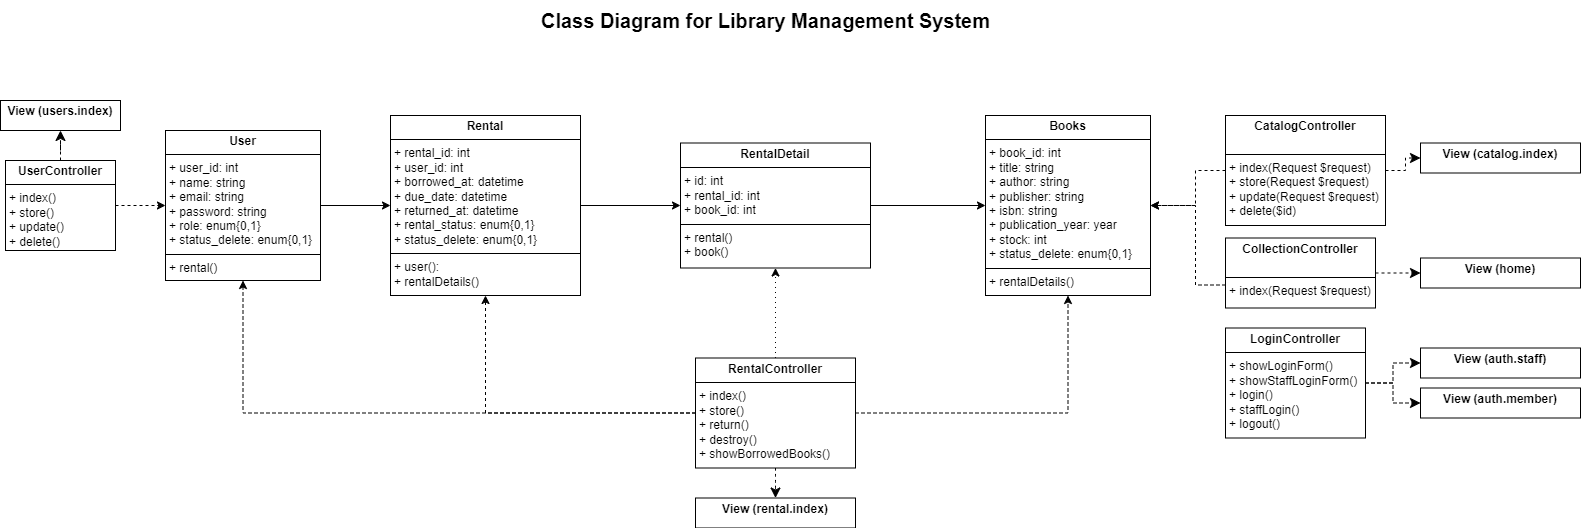

The diagram above was exported from draw.io. Its source (the exported page's mxGraphModel, read from the mxfile embedded in the PNG):
<mxGraphModel dx="3475" dy="1430" grid="1" gridSize="10" guides="1" tooltips="1" connect="1" arrows="1" fold="1" page="1" pageScale="1" pageWidth="850" pageHeight="1100" math="0" shadow="0">
  <root>
    <mxCell id="0" />
    <mxCell id="1" parent="0" />
    <mxCell id="2" style="edgeStyle=orthogonalEdgeStyle;rounded=0;orthogonalLoop=1;jettySize=auto;html=1;entryX=0;entryY=0.5;entryDx=0;entryDy=0;" edge="1" source="3" target="6" parent="1">
      <mxGeometry relative="1" as="geometry" />
    </mxCell>
    <mxCell id="3" value="&lt;p style=&quot;margin:0px;margin-top:4px;text-align:center;&quot;&gt;&lt;b&gt;User&lt;/b&gt;&lt;/p&gt;&lt;hr size=&quot;1&quot; style=&quot;border-style:solid;&quot;&gt;&lt;p style=&quot;margin:0px;margin-left:4px;&quot;&gt;+ user_id: int&lt;/p&gt;&lt;p style=&quot;margin: 0px 0px 0px 4px;&quot;&gt;+ name: string&lt;/p&gt;&lt;p style=&quot;margin: 0px 0px 0px 4px;&quot;&gt;+ email: string&lt;/p&gt;&lt;p style=&quot;margin: 0px 0px 0px 4px;&quot;&gt;+ password: string&lt;/p&gt;&lt;p style=&quot;margin: 0px 0px 0px 4px;&quot;&gt;+ role: enum{0,1}&lt;/p&gt;&lt;p style=&quot;margin: 0px 0px 0px 4px;&quot;&gt;+ status_delete:&amp;nbsp;&lt;span style=&quot;background-color: initial;&quot;&gt;enum{0,1}&lt;/span&gt;&lt;span style=&quot;background-color: initial;&quot;&gt;&amp;nbsp;&lt;/span&gt;&lt;/p&gt;&lt;hr size=&quot;1&quot; style=&quot;border-style:solid;&quot;&gt;&lt;p style=&quot;margin:0px;margin-left:4px;&quot;&gt;+ rental()&lt;/p&gt;&lt;p style=&quot;margin: 0px 0px 0px 4px;&quot;&gt;&lt;br&gt;&lt;/p&gt;" style="verticalAlign=top;align=left;overflow=fill;html=1;whiteSpace=wrap;" vertex="1" parent="1">
      <mxGeometry x="-175" y="720" width="155" height="150" as="geometry" />
    </mxCell>
    <mxCell id="4" value="&lt;p style=&quot;margin:0px;margin-top:4px;text-align:center;&quot;&gt;&lt;b&gt;Books&lt;/b&gt;&lt;/p&gt;&lt;hr size=&quot;1&quot; style=&quot;border-style:solid;&quot;&gt;&lt;p style=&quot;margin:0px;margin-left:4px;&quot;&gt;+ book_id: int&lt;/p&gt;&lt;p style=&quot;margin: 0px 0px 0px 4px;&quot;&gt;+ title: string&lt;/p&gt;&lt;p style=&quot;margin: 0px 0px 0px 4px;&quot;&gt;+ author: string&lt;/p&gt;&lt;p style=&quot;margin: 0px 0px 0px 4px;&quot;&gt;+ publisher: string&lt;/p&gt;&lt;p style=&quot;margin: 0px 0px 0px 4px;&quot;&gt;+ isbn&lt;span style=&quot;background-color: initial;&quot;&gt;: string&lt;/span&gt;&lt;/p&gt;&lt;p style=&quot;margin: 0px 0px 0px 4px;&quot;&gt;+ publication_year&lt;span style=&quot;background-color: initial;&quot;&gt;: year&lt;/span&gt;&lt;span style=&quot;background-color: initial;&quot;&gt;&lt;br&gt;&lt;/span&gt;&lt;/p&gt;&lt;p style=&quot;margin: 0px 0px 0px 4px;&quot;&gt;+ stock&lt;span style=&quot;background-color: initial;&quot;&gt;: int&lt;/span&gt;&lt;span style=&quot;background-color: initial;&quot;&gt;&lt;br&gt;&lt;/span&gt;&lt;/p&gt;&lt;p style=&quot;margin: 0px 0px 0px 4px;&quot;&gt;+ status_delete:&amp;nbsp;&lt;span style=&quot;background-color: initial;&quot;&gt;enum{0,1}&lt;/span&gt;&lt;span style=&quot;background-color: initial;&quot;&gt;&amp;nbsp;&lt;/span&gt;&lt;/p&gt;&lt;hr size=&quot;1&quot; style=&quot;border-style:solid;&quot;&gt;&lt;p style=&quot;margin:0px;margin-left:4px;&quot;&gt;+ rentalDetails()&lt;/p&gt;&lt;p style=&quot;margin: 0px 0px 0px 4px;&quot;&gt;&lt;br&gt;&lt;/p&gt;" style="verticalAlign=top;align=left;overflow=fill;html=1;whiteSpace=wrap;" vertex="1" parent="1">
      <mxGeometry x="645" y="705" width="165" height="180" as="geometry" />
    </mxCell>
    <mxCell id="5" value="" style="edgeStyle=orthogonalEdgeStyle;rounded=0;orthogonalLoop=1;jettySize=auto;html=1;" edge="1" source="6" target="8" parent="1">
      <mxGeometry relative="1" as="geometry" />
    </mxCell>
    <mxCell id="6" value="&lt;p style=&quot;margin:0px;margin-top:4px;text-align:center;&quot;&gt;&lt;b&gt;Rental&lt;/b&gt;&lt;/p&gt;&lt;hr size=&quot;1&quot; style=&quot;border-style:solid;&quot;&gt;&lt;p style=&quot;margin:0px;margin-left:4px;&quot;&gt;+ rental_id: int&lt;/p&gt;&lt;p style=&quot;margin:0px;margin-left:4px;&quot;&gt;+ user_id: int&lt;br&gt;&lt;/p&gt;&lt;p style=&quot;margin: 0px 0px 0px 4px;&quot;&gt;+ borrowed_at: datetime&lt;/p&gt;&lt;p style=&quot;margin: 0px 0px 0px 4px;&quot;&gt;+ due_date: datetime&lt;br&gt;&lt;/p&gt;&lt;p style=&quot;margin: 0px 0px 0px 4px;&quot;&gt;+ returned_at: datetime&lt;/p&gt;&lt;p style=&quot;margin: 0px 0px 0px 4px;&quot;&gt;+ rental_status:&amp;nbsp;&lt;span style=&quot;background-color: initial;&quot;&gt;enum{0,1}&lt;/span&gt;&lt;span style=&quot;background-color: initial;&quot;&gt;&amp;nbsp;&lt;/span&gt;&lt;/p&gt;&lt;p style=&quot;margin: 0px 0px 0px 4px;&quot;&gt;+ status_delete:&amp;nbsp;&lt;span style=&quot;background-color: initial;&quot;&gt;enum{0,1}&lt;/span&gt;&lt;span style=&quot;background-color: initial;&quot;&gt;&amp;nbsp;&lt;/span&gt;&lt;/p&gt;&lt;hr size=&quot;1&quot; style=&quot;border-style:solid;&quot;&gt;&lt;p style=&quot;margin:0px;margin-left:4px;&quot;&gt;+&amp;nbsp;&lt;span style=&quot;background-color: initial;&quot;&gt;user():&lt;/span&gt;&lt;/p&gt;&lt;p style=&quot;margin:0px;margin-left:4px;&quot;&gt;&lt;span style=&quot;background-color: initial;&quot;&gt;+&amp;nbsp;&lt;/span&gt;&lt;span style=&quot;background-color: initial;&quot;&gt;rentalDetails()&lt;/span&gt;&lt;/p&gt;&lt;p style=&quot;margin: 0px 0px 0px 4px;&quot;&gt;&lt;br&gt;&lt;/p&gt;" style="verticalAlign=top;align=left;overflow=fill;html=1;whiteSpace=wrap;" vertex="1" parent="1">
      <mxGeometry x="50" y="705" width="190" height="180" as="geometry" />
    </mxCell>
    <mxCell id="7" style="edgeStyle=orthogonalEdgeStyle;rounded=0;orthogonalLoop=1;jettySize=auto;html=1;entryX=0;entryY=0.5;entryDx=0;entryDy=0;" edge="1" source="8" target="4" parent="1">
      <mxGeometry relative="1" as="geometry" />
    </mxCell>
    <mxCell id="8" value="&lt;p style=&quot;margin:0px;margin-top:4px;text-align:center;&quot;&gt;&lt;b&gt;RentalDetail&lt;/b&gt;&lt;/p&gt;&lt;hr size=&quot;1&quot; style=&quot;border-style:solid;&quot;&gt;&lt;p style=&quot;margin:0px;margin-left:4px;&quot;&gt;+ id: int&lt;br&gt;&lt;/p&gt;&lt;p style=&quot;margin:0px;margin-left:4px;&quot;&gt;+ rental_id: int&lt;/p&gt;&lt;p style=&quot;margin:0px;margin-left:4px;&quot;&gt;+ book_id: int&lt;/p&gt;&lt;hr size=&quot;1&quot; style=&quot;border-style:solid;&quot;&gt;&lt;p style=&quot;margin:0px;margin-left:4px;&quot;&gt;+&amp;nbsp;&lt;span style=&quot;background-color: initial;&quot;&gt;rental()&lt;/span&gt;&lt;/p&gt;&lt;p style=&quot;margin:0px;margin-left:4px;&quot;&gt;&lt;span style=&quot;background-color: initial;&quot;&gt;+&amp;nbsp;&lt;/span&gt;&lt;span style=&quot;background-color: initial;&quot;&gt;book()&lt;br&gt;&lt;/span&gt;&lt;/p&gt;" style="verticalAlign=top;align=left;overflow=fill;html=1;whiteSpace=wrap;" vertex="1" parent="1">
      <mxGeometry x="340" y="732.5" width="190" height="125" as="geometry" />
    </mxCell>
    <mxCell id="9" value="&lt;font style=&quot;font-size: 20px;&quot;&gt;&lt;b style=&quot;&quot;&gt;Class Diagram for Library Management System&lt;/b&gt;&lt;/font&gt;" style="text;html=1;align=center;verticalAlign=middle;resizable=0;points=[];autosize=1;strokeColor=none;fillColor=none;" vertex="1" parent="1">
      <mxGeometry x="190" y="590" width="470" height="40" as="geometry" />
    </mxCell>
    <mxCell id="10" style="edgeStyle=orthogonalEdgeStyle;rounded=0;orthogonalLoop=1;jettySize=auto;html=1;entryX=1;entryY=0.5;entryDx=0;entryDy=0;dashed=1;" edge="1" source="12" target="4" parent="1">
      <mxGeometry relative="1" as="geometry">
        <Array as="points">
          <mxPoint x="855" y="759.5" />
          <mxPoint x="855" y="794.5" />
        </Array>
      </mxGeometry>
    </mxCell>
    <mxCell id="11" style="edgeStyle=orthogonalEdgeStyle;rounded=0;orthogonalLoop=1;jettySize=auto;html=1;entryX=0;entryY=0.5;entryDx=0;entryDy=0;fontSize=12;startSize=8;endSize=8;dashed=1;" edge="1" source="12" target="30" parent="1">
      <mxGeometry relative="1" as="geometry" />
    </mxCell>
    <mxCell id="12" value="&lt;p style=&quot;margin:0px;margin-top:4px;text-align:center;&quot;&gt;&lt;b&gt;CatalogController&lt;/b&gt;&lt;/p&gt;&lt;br&gt;&lt;hr size=&quot;1&quot; style=&quot;border-style:solid;&quot;&gt;&lt;p style=&quot;margin:0px;margin-left:4px;&quot;&gt;+ index(Request $request)&lt;/p&gt;&lt;p style=&quot;margin: 0px 0px 0px 4px;&quot;&gt;+ store(Request $request)&lt;/p&gt;&lt;p style=&quot;margin: 0px 0px 0px 4px;&quot;&gt;+ update(Request $request)&lt;/p&gt;&lt;p style=&quot;margin: 0px 0px 0px 4px;&quot;&gt;+ delete($id)&lt;/p&gt;&lt;p style=&quot;margin: 0px 0px 0px 4px;&quot;&gt;&lt;br&gt;&lt;/p&gt;&lt;p style=&quot;margin:0px;margin-left:4px;&quot;&gt;&lt;br&gt;&lt;/p&gt;&lt;p style=&quot;margin: 0px 0px 0px 4px;&quot;&gt;&lt;br&gt;&lt;/p&gt;" style="verticalAlign=top;align=left;overflow=fill;html=1;whiteSpace=wrap;" vertex="1" parent="1">
      <mxGeometry x="885" y="705" width="160" height="110" as="geometry" />
    </mxCell>
    <mxCell id="13" style="edgeStyle=orthogonalEdgeStyle;rounded=0;orthogonalLoop=1;jettySize=auto;html=1;entryX=0;entryY=0.5;entryDx=0;entryDy=0;fontSize=12;startSize=8;endSize=8;dashed=1;" edge="1" source="15" target="31" parent="1">
      <mxGeometry relative="1" as="geometry" />
    </mxCell>
    <mxCell id="14" style="edgeStyle=orthogonalEdgeStyle;rounded=0;orthogonalLoop=1;jettySize=auto;html=1;entryX=0;entryY=0.5;entryDx=0;entryDy=0;fontSize=12;startSize=8;endSize=8;dashed=1;" edge="1" source="15" target="32" parent="1">
      <mxGeometry relative="1" as="geometry" />
    </mxCell>
    <mxCell id="15" value="&lt;p style=&quot;margin:0px;margin-top:4px;text-align:center;&quot;&gt;&lt;b&gt;LoginController&lt;/b&gt;&lt;/p&gt;&lt;hr size=&quot;1&quot; style=&quot;border-style:solid;&quot;&gt;&lt;p style=&quot;margin:0px;margin-left:4px;&quot;&gt;+ showLoginForm()&lt;/p&gt;&lt;p style=&quot;margin:0px;margin-left:4px;&quot;&gt;+ showStaffLoginForm()&lt;br&gt;&lt;/p&gt;&lt;p style=&quot;margin:0px;margin-left:4px;&quot;&gt;+ login()&lt;br&gt;&lt;/p&gt;&lt;p style=&quot;margin:0px;margin-left:4px;&quot;&gt;+ staffLogin()&lt;br&gt;&lt;/p&gt;&lt;p style=&quot;margin:0px;margin-left:4px;&quot;&gt;+ logout()&lt;br&gt;&lt;/p&gt;&lt;p style=&quot;margin: 0px 0px 0px 4px;&quot;&gt;&lt;br&gt;&lt;/p&gt;&lt;p style=&quot;margin:0px;margin-left:4px;&quot;&gt;&lt;br&gt;&lt;/p&gt;&lt;p style=&quot;margin: 0px 0px 0px 4px;&quot;&gt;&lt;br&gt;&lt;/p&gt;" style="verticalAlign=top;align=left;overflow=fill;html=1;whiteSpace=wrap;" vertex="1" parent="1">
      <mxGeometry x="885" y="917.5" width="140" height="110" as="geometry" />
    </mxCell>
    <mxCell id="16" style="edgeStyle=orthogonalEdgeStyle;rounded=0;orthogonalLoop=1;jettySize=auto;html=1;entryX=1;entryY=0.5;entryDx=0;entryDy=0;dashed=1;" edge="1" source="18" target="4" parent="1">
      <mxGeometry relative="1" as="geometry">
        <Array as="points">
          <mxPoint x="855" y="874.5" />
          <mxPoint x="855" y="794.5" />
        </Array>
      </mxGeometry>
    </mxCell>
    <mxCell id="17" style="edgeStyle=orthogonalEdgeStyle;rounded=0;orthogonalLoop=1;jettySize=auto;html=1;entryX=0;entryY=0.5;entryDx=0;entryDy=0;fontSize=12;startSize=8;endSize=8;dashed=1;" edge="1" source="18" target="29" parent="1">
      <mxGeometry relative="1" as="geometry" />
    </mxCell>
    <mxCell id="18" value="&lt;p style=&quot;margin:0px;margin-top:4px;text-align:center;&quot;&gt;&lt;b&gt;CollectionController&lt;/b&gt;&lt;/p&gt;&lt;br&gt;&lt;hr size=&quot;1&quot; style=&quot;border-style:solid;&quot;&gt;&lt;p style=&quot;margin:0px;margin-left:4px;&quot;&gt;+ index(Request $request)&lt;/p&gt;&lt;p style=&quot;margin: 0px 0px 0px 4px;&quot;&gt;&lt;br&gt;&lt;/p&gt;&lt;p style=&quot;margin:0px;margin-left:4px;&quot;&gt;&lt;br&gt;&lt;/p&gt;&lt;p style=&quot;margin: 0px 0px 0px 4px;&quot;&gt;&lt;br&gt;&lt;/p&gt;" style="verticalAlign=top;align=left;overflow=fill;html=1;whiteSpace=wrap;" vertex="1" parent="1">
      <mxGeometry x="885" y="827.5" width="150" height="70" as="geometry" />
    </mxCell>
    <mxCell id="19" style="edgeStyle=orthogonalEdgeStyle;rounded=0;orthogonalLoop=1;jettySize=auto;html=1;entryX=0;entryY=0.5;entryDx=0;entryDy=0;dashed=1;" edge="1" source="21" target="3" parent="1">
      <mxGeometry relative="1" as="geometry" />
    </mxCell>
    <mxCell id="20" style="edgeStyle=orthogonalEdgeStyle;rounded=0;orthogonalLoop=1;jettySize=auto;html=1;entryX=0.5;entryY=1;entryDx=0;entryDy=0;fontSize=12;startSize=8;endSize=8;dashed=1;" edge="1" source="21" target="33" parent="1">
      <mxGeometry relative="1" as="geometry" />
    </mxCell>
    <mxCell id="21" value="&lt;p style=&quot;margin:0px;margin-top:4px;text-align:center;&quot;&gt;&lt;b&gt;UserController&lt;/b&gt;&lt;/p&gt;&lt;hr size=&quot;1&quot; style=&quot;border-style:solid;&quot;&gt;&lt;p style=&quot;margin:0px;margin-left:4px;&quot;&gt;+ index()&lt;/p&gt;&lt;p style=&quot;margin:0px;margin-left:4px;&quot;&gt;+ store()&lt;br&gt;&lt;/p&gt;&lt;p style=&quot;margin:0px;margin-left:4px;&quot;&gt;+ update()&lt;br&gt;&lt;/p&gt;&lt;p style=&quot;margin:0px;margin-left:4px;&quot;&gt;+ delete()&lt;br&gt;&lt;/p&gt;&lt;p style=&quot;margin:0px;margin-left:4px;&quot;&gt;&lt;br&gt;&lt;/p&gt;&lt;p style=&quot;margin:0px;margin-left:4px;&quot;&gt;&lt;br&gt;&lt;/p&gt;&lt;p style=&quot;margin: 0px 0px 0px 4px;&quot;&gt;&lt;br&gt;&lt;/p&gt;" style="verticalAlign=top;align=left;overflow=fill;html=1;whiteSpace=wrap;" vertex="1" parent="1">
      <mxGeometry x="-335" y="750" width="110" height="90" as="geometry" />
    </mxCell>
    <mxCell id="22" style="edgeStyle=orthogonalEdgeStyle;rounded=0;orthogonalLoop=1;jettySize=auto;html=1;entryX=0.5;entryY=1;entryDx=0;entryDy=0;strokeColor=default;jumpStyle=none;dashed=1;" edge="1" source="27" target="3" parent="1">
      <mxGeometry relative="1" as="geometry" />
    </mxCell>
    <mxCell id="23" style="edgeStyle=orthogonalEdgeStyle;rounded=0;orthogonalLoop=1;jettySize=auto;html=1;entryX=0.5;entryY=1;entryDx=0;entryDy=0;dashed=1;" edge="1" source="27" target="6" parent="1">
      <mxGeometry relative="1" as="geometry" />
    </mxCell>
    <mxCell id="24" style="edgeStyle=orthogonalEdgeStyle;rounded=0;orthogonalLoop=1;jettySize=auto;html=1;entryX=0.5;entryY=1;entryDx=0;entryDy=0;dashed=1;" edge="1" source="27" target="4" parent="1">
      <mxGeometry relative="1" as="geometry" />
    </mxCell>
    <mxCell id="25" value="" style="edgeStyle=orthogonalEdgeStyle;rounded=0;orthogonalLoop=1;jettySize=auto;html=1;dashed=1;dashPattern=1 4;exitX=0.5;exitY=0;exitDx=0;exitDy=0;entryX=0.5;entryY=1;entryDx=0;entryDy=0;" edge="1" source="27" target="8" parent="1">
      <mxGeometry relative="1" as="geometry">
        <mxPoint x="395" y="897.5" as="targetPoint" />
        <Array as="points">
          <mxPoint x="435" y="887.5" />
          <mxPoint x="435" y="887.5" />
        </Array>
      </mxGeometry>
    </mxCell>
    <mxCell id="26" style="edgeStyle=none;curved=1;rounded=0;orthogonalLoop=1;jettySize=auto;html=1;entryX=0.5;entryY=0;entryDx=0;entryDy=0;fontSize=12;startSize=8;endSize=8;dashed=1;" edge="1" source="27" target="28" parent="1">
      <mxGeometry relative="1" as="geometry" />
    </mxCell>
    <mxCell id="27" value="&lt;p style=&quot;margin:0px;margin-top:4px;text-align:center;&quot;&gt;&lt;b&gt;RentalController&lt;/b&gt;&lt;/p&gt;&lt;hr size=&quot;1&quot; style=&quot;border-style:solid;&quot;&gt;&lt;p style=&quot;margin:0px;margin-left:4px;&quot;&gt;+ index()&lt;/p&gt;&lt;p style=&quot;margin:0px;margin-left:4px;&quot;&gt;+ store()&lt;br&gt;&lt;/p&gt;&lt;p style=&quot;margin:0px;margin-left:4px;&quot;&gt;+ return()&lt;br&gt;&lt;/p&gt;&lt;p style=&quot;margin:0px;margin-left:4px;&quot;&gt;+ destroy()&lt;br&gt;&lt;/p&gt;&lt;p style=&quot;margin:0px;margin-left:4px;&quot;&gt;+ showBorrowedBooks()&lt;br&gt;&lt;/p&gt;&lt;p style=&quot;margin: 0px 0px 0px 4px;&quot;&gt;&lt;br&gt;&lt;/p&gt;&lt;p style=&quot;margin:0px;margin-left:4px;&quot;&gt;&lt;br&gt;&lt;/p&gt;&lt;p style=&quot;margin: 0px 0px 0px 4px;&quot;&gt;&lt;br&gt;&lt;/p&gt;" style="verticalAlign=top;align=left;overflow=fill;html=1;whiteSpace=wrap;" vertex="1" parent="1">
      <mxGeometry x="355" y="947.5" width="160" height="110" as="geometry" />
    </mxCell>
    <mxCell id="28" value="&lt;p style=&quot;margin:0px;margin-top:4px;text-align:center;&quot;&gt;&lt;b&gt;View (rental.index)&lt;/b&gt;&lt;/p&gt;" style="verticalAlign=top;align=left;overflow=fill;html=1;whiteSpace=wrap;" vertex="1" parent="1">
      <mxGeometry x="355" y="1087.5" width="160" height="30" as="geometry" />
    </mxCell>
    <mxCell id="29" value="&lt;p style=&quot;margin:0px;margin-top:4px;text-align:center;&quot;&gt;&lt;b&gt;View (home)&lt;/b&gt;&lt;/p&gt;" style="verticalAlign=top;align=left;overflow=fill;html=1;whiteSpace=wrap;" vertex="1" parent="1">
      <mxGeometry x="1080" y="847.5" width="160" height="30" as="geometry" />
    </mxCell>
    <mxCell id="30" value="&lt;p style=&quot;margin:0px;margin-top:4px;text-align:center;&quot;&gt;&lt;b&gt;View (catalog.index)&lt;/b&gt;&lt;/p&gt;" style="verticalAlign=top;align=left;overflow=fill;html=1;whiteSpace=wrap;" vertex="1" parent="1">
      <mxGeometry x="1080" y="732.5" width="160" height="30" as="geometry" />
    </mxCell>
    <mxCell id="31" value="&lt;p style=&quot;margin:0px;margin-top:4px;text-align:center;&quot;&gt;&lt;b&gt;View (auth.staff)&lt;/b&gt;&lt;/p&gt;" style="verticalAlign=top;align=left;overflow=fill;html=1;whiteSpace=wrap;" vertex="1" parent="1">
      <mxGeometry x="1080" y="937.5" width="160" height="30" as="geometry" />
    </mxCell>
    <mxCell id="32" value="&lt;p style=&quot;margin:0px;margin-top:4px;text-align:center;&quot;&gt;&lt;b&gt;View (auth.member)&lt;/b&gt;&lt;/p&gt;" style="verticalAlign=top;align=left;overflow=fill;html=1;whiteSpace=wrap;" vertex="1" parent="1">
      <mxGeometry x="1080" y="977.5" width="160" height="30" as="geometry" />
    </mxCell>
    <mxCell id="33" value="&lt;p style=&quot;margin:0px;margin-top:4px;text-align:center;&quot;&gt;&lt;b&gt;View (users.index)&lt;/b&gt;&lt;/p&gt;" style="verticalAlign=top;align=left;overflow=fill;html=1;whiteSpace=wrap;" vertex="1" parent="1">
      <mxGeometry x="-340" y="690" width="120" height="30" as="geometry" />
    </mxCell>
  </root>
</mxGraphModel>